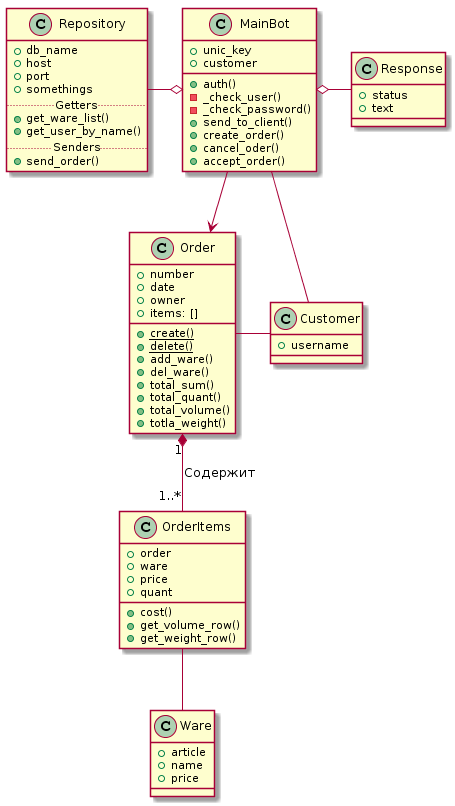

The diagram above was rendered by PlantUML. Its source (embedded in the PNG):
@startuml
class Order {
  + number
  + date
  + owner
  + items: []
  + {static} create()
  + {static} delete()
  + add_ware()
  + del_ware()
  + total_sum()
  + total_quant()
  + total_volume()
  + totla_weight()
}

class OrderItems {
  + order
  + ware
  + price
  + quant
  + cost()
  + get_volume_row()
  + get_weight_row()
}

class Ware {
  + article
  + name
  + price
}

class Customer {
  + username
}

class Response {
  + status
  + text
}

class MainBot {
  + unic_key
  + customer
  + auth()
  - _check_user()
  - _check_password()
  + send_to_client()
  + create_order()
  + cancel_oder()
  + accept_order()
}

class Repository {
  + db_name
  + host
  + port
  + somethings
  .. Getters ..
  + get_ware_list()
  + get_user_by_name()
  .. Senders ..
  + send_order()
}

Order "1" *-- "1..*" OrderItems : "Содержит"
Order -right- Customer
MainBot -- Customer
MainBot --> Order
MainBot o-left- Repository
MainBot o-right- Response
OrderItems -- Ware
@enduml